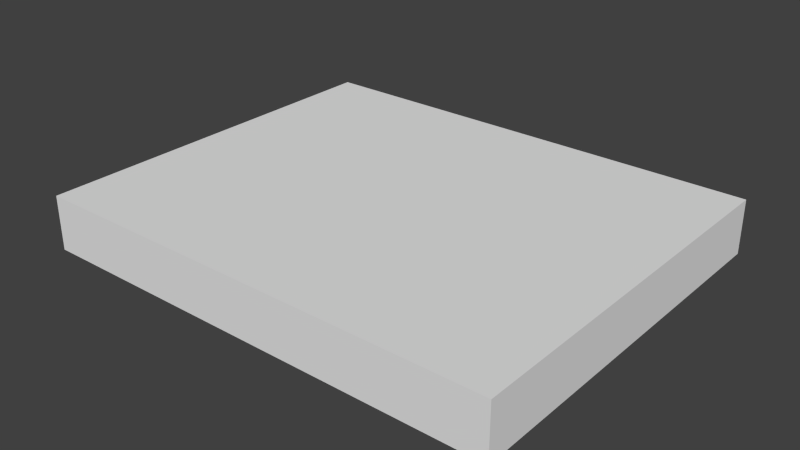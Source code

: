 # Source: Paper.blend  (saved by Blender 2.72.0; exported with 4.5.12 LTS)
import bpy
from mathutils import Matrix  # noqa: F401  (used for matrix-valued properties, if any)

bpy.ops.wm.read_factory_settings(use_empty=True)
scene = bpy.context.scene
scene.name = 'Scene'

# ---- collections
col_collection_1 = bpy.data.collections.new('Collection 1'); scene.collection.children.link(col_collection_1)

# ---- world
world_world = bpy.data.worlds.new('World'); scene.world = world_world
world_world.color = (0.05088, 0.05088, 0.05088)
world_world.use_sun_shadow = False
world_world.sun_shadow_jitter_overblur = 0.0
world_world.cycles.sampling_method = 'MANUAL'
world_world.cycles.sample_map_resolution = 256

# ---- meshes
me_cube_002 = bpy.data.meshes.new('Cube.002')
me_cube_002.from_pydata([(-1.232, -1.0, 0.02222), (-1.232, 1.0, 0.02222), (1.232, 1.0, 0.02222), (1.232, -1.0, 0.02222), (-1.232, -1.0, -0.2595), (-1.232, 1.0, -0.2595), (1.232, 1.0, -0.2595), (1.232, -1.0, -0.2595)], [], [(4, 0, 1, 5), (5, 1, 2, 6), (6, 2, 3, 7), (7, 3, 0, 4), (0, 3, 2, 1), (7, 4, 5, 6)])
_uv = me_cube_002.uv_layers.new(name='UVMap')
_uv.uv.foreach_set('vector', [3.75e-05, 0.6446, 3.752e-05, 0.2794, 1.0, 0.2794, 1.0, 0.6446, 3.387e-05, 0.6446, 3.381e-05, 0.2794, 1.0, 0.2794, 1.0, 0.6446, 1.0, 0.2794, 1.0, 0.6446, 3.753e-05, 0.6446, 3.753e-05, 0.2794, 1.0, 0.2794, 1.0, 0.6446, 3.381e-05, 0.6446, 3.381e-05, 0.2794, 0.005177, 0.9268, 0.557, 0.9268, 0.5563, 0.97, 0.004498, 0.97, 0.4479, 0.9218, 0.4479, 0.9872, 0.005297, 0.9872, 0.005297, 0.9218])
me_cube_002.use_remesh_preserve_volume = False
me_cube_002.use_remesh_preserve_attributes = False
me_cube_002.use_mirror_vertex_groups = False
me_cube_002.update()

# ---- objects
ob_cube = bpy.data.objects.new('Cube', me_cube_002)

# ---- transforms, parenting, visibility, modifiers, constraints
ob_cube.location = (0.0, 0.0, 0.2631)
ob_cube.lineart.crease_threshold = 0.0

# ---- collection membership
col_collection_1.objects.link(ob_cube)

# ---- scene / render settings (as saved in the file)
scene.frame_start = 1; scene.frame_end = 250; scene.frame_set(1)
scene.render.engine = 'BLENDER_EEVEE_NEXT'
scene.render.resolution_percentage = 50
scene.render.dither_intensity = 0.0
scene.cycles.use_denoising = False
scene.cycles.samples = 10
scene.cycles.sampling_pattern = 'TABULATED_SOBOL'
scene.cycles.light_sampling_threshold = 0.0
scene.cycles.use_adaptive_sampling = False
scene.cycles.use_light_tree = False
scene.cycles.blur_glossy = 0.0
scene.cycles.pixel_filter_type = 'GAUSSIAN'
scene.cycles.sample_clamp_indirect = 0.0
scene.view_settings.view_transform = 'Standard'
bpy.context.view_layer.update()

# ---- added for rendering (the .blend has no active camera and no usable light): camera, sun
cam_auto = bpy.data.cameras.new('AutoCamera')
cam_auto.lens = 50.0
cam_auto.sensor_width = 36.0
cam_auto.clip_end = 1000.0
ob_auto_camera = bpy.data.objects.new('AutoCamera', cam_auto)
scene.collection.objects.link(ob_auto_camera)
ob_auto_camera.location = (2.94812, -3.53774, 2.50292)
ob_auto_camera.rotation_euler = (1.09748, -7.21219e-08, 0.694738)
scene.camera = ob_auto_camera
light_auto_sun = bpy.data.lights.new('AutoSun', 'SUN')
light_auto_sun.energy = 3.0
light_auto_sun.angle = 0.0523599
ob_auto_sun = bpy.data.objects.new('AutoSun', light_auto_sun)
scene.collection.objects.link(ob_auto_sun)
ob_auto_sun.rotation_euler = (0.872665, 0.174533, 0.523599)
bpy.context.view_layer.update()
